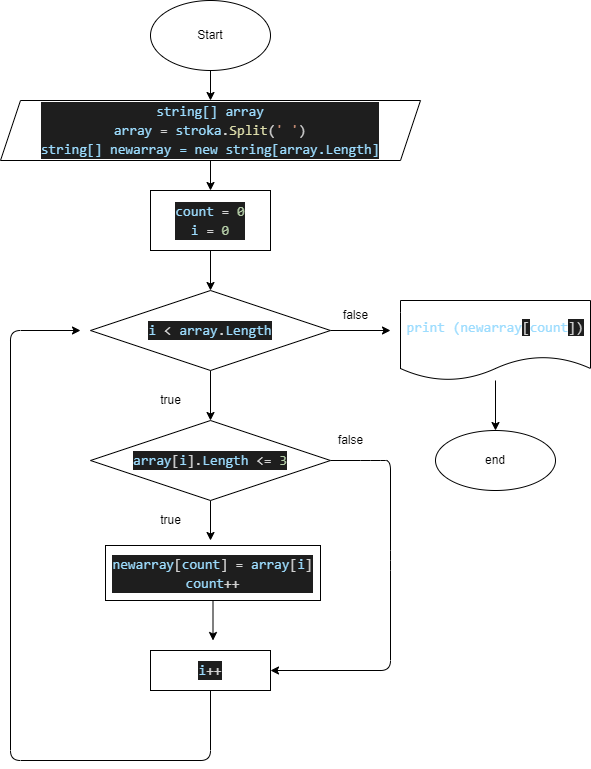

The diagram above was exported from draw.io. Its source (the exported page's mxGraphModel, read from the mxfile embedded in the PNG):
<mxGraphModel dx="1084" dy="513" grid="1" gridSize="10" guides="1" tooltips="1" connect="1" arrows="1" fold="1" page="1" pageScale="1" pageWidth="827" pageHeight="1169" math="0" shadow="0">
  <root>
    <mxCell id="0" />
    <mxCell id="1" parent="0" />
    <mxCell id="11" style="edgeStyle=none;html=1;entryX=0.5;entryY=0;entryDx=0;entryDy=0;" edge="1" parent="1" source="2" target="10">
      <mxGeometry relative="1" as="geometry" />
    </mxCell>
    <mxCell id="2" value="&lt;div style=&quot;background-color: rgb(30, 30, 30); font-family: Consolas, &amp;quot;Courier New&amp;quot;, monospace; font-size: 14px; line-height: 19px;&quot;&gt;&lt;div style=&quot;line-height: 19px;&quot;&gt;&lt;font color=&quot;#9cdcfe&quot;&gt;string[] array&lt;/font&gt;&lt;/div&gt;&lt;div style=&quot;line-height: 19px;&quot;&gt;&lt;div style=&quot;color: rgb(212, 212, 212); line-height: 19px;&quot;&gt;&lt;span style=&quot;color: #9cdcfe;&quot;&gt;array&lt;/span&gt; = &lt;span style=&quot;color: #9cdcfe;&quot;&gt;stroka&lt;/span&gt;.&lt;span style=&quot;color: #dcdcaa;&quot;&gt;Split&lt;/span&gt;(&lt;span style=&quot;color: #ce9178;&quot;&gt;' '&lt;/span&gt;)&lt;/div&gt;&lt;div style=&quot;color: rgb(212, 212, 212); line-height: 19px;&quot;&gt;&lt;span style=&quot;color: rgb(156, 220, 254);&quot;&gt;string[] newarray = new string[array.Length]&lt;/span&gt;&lt;br&gt;&lt;/div&gt;&lt;/div&gt;&lt;/div&gt;" style="shape=parallelogram;perimeter=parallelogramPerimeter;whiteSpace=wrap;html=1;fixedSize=1;" parent="1" vertex="1">
      <mxGeometry x="110" y="140" width="420" height="60" as="geometry" />
    </mxCell>
    <mxCell id="4" style="edgeStyle=none;html=1;entryX=0.5;entryY=0;entryDx=0;entryDy=0;" parent="1" source="3" target="2" edge="1">
      <mxGeometry relative="1" as="geometry" />
    </mxCell>
    <mxCell id="3" value="Start" style="ellipse;whiteSpace=wrap;html=1;" parent="1" vertex="1">
      <mxGeometry x="260" y="40" width="120" height="70" as="geometry" />
    </mxCell>
    <mxCell id="17" style="edgeStyle=none;html=1;" edge="1" parent="1" source="8">
      <mxGeometry relative="1" as="geometry">
        <mxPoint x="320" y="580" as="targetPoint" />
      </mxGeometry>
    </mxCell>
    <mxCell id="22" style="edgeStyle=none;html=1;entryX=1;entryY=0.5;entryDx=0;entryDy=0;exitX=1;exitY=0.5;exitDx=0;exitDy=0;" edge="1" parent="1" source="8" target="14">
      <mxGeometry relative="1" as="geometry">
        <Array as="points">
          <mxPoint x="480" y="500" />
          <mxPoint x="500" y="500" />
          <mxPoint x="500" y="600" />
          <mxPoint x="500" y="710" />
        </Array>
      </mxGeometry>
    </mxCell>
    <mxCell id="8" value="&lt;div style=&quot;color: rgb(212, 212, 212); background-color: rgb(30, 30, 30); font-family: Consolas, &amp;quot;Courier New&amp;quot;, monospace; font-size: 14px; line-height: 19px;&quot;&gt;&lt;div style=&quot;line-height: 19px;&quot;&gt;&lt;span style=&quot;color: #9cdcfe;&quot;&gt;array&lt;/span&gt;[&lt;span style=&quot;color: #9cdcfe;&quot;&gt;i&lt;/span&gt;].&lt;span style=&quot;color: #9cdcfe;&quot;&gt;Length&lt;/span&gt; &amp;lt;= &lt;span style=&quot;color: #b5cea8;&quot;&gt;3&lt;/span&gt;&lt;/div&gt;&lt;/div&gt;" style="rhombus;whiteSpace=wrap;html=1;" parent="1" vertex="1">
      <mxGeometry x="200" y="460" width="240" height="80" as="geometry" />
    </mxCell>
    <mxCell id="15" style="edgeStyle=none;html=1;entryX=0.5;entryY=0;entryDx=0;entryDy=0;" edge="1" parent="1" source="10" target="12">
      <mxGeometry relative="1" as="geometry" />
    </mxCell>
    <mxCell id="10" value="&lt;div style=&quot;color: rgb(212, 212, 212); background-color: rgb(30, 30, 30); font-family: Consolas, &amp;quot;Courier New&amp;quot;, monospace; font-size: 14px; line-height: 19px;&quot;&gt;&lt;span style=&quot;color: #9cdcfe;&quot;&gt;count&lt;/span&gt; = &lt;span style=&quot;color: #b5cea8;&quot;&gt;0&lt;/span&gt;&lt;/div&gt;&lt;div style=&quot;color: rgb(212, 212, 212); background-color: rgb(30, 30, 30); font-family: Consolas, &amp;quot;Courier New&amp;quot;, monospace; font-size: 14px; line-height: 19px;&quot;&gt;&lt;div style=&quot;line-height: 19px;&quot;&gt;&lt;span style=&quot;color: #9cdcfe;&quot;&gt;i&lt;/span&gt; = &lt;span style=&quot;color: #b5cea8;&quot;&gt;0&lt;/span&gt;&lt;/div&gt;&lt;/div&gt;" style="rounded=0;whiteSpace=wrap;html=1;" vertex="1" parent="1">
      <mxGeometry x="260" y="230" width="120" height="60" as="geometry" />
    </mxCell>
    <mxCell id="16" style="edgeStyle=none;html=1;entryX=0.5;entryY=0;entryDx=0;entryDy=0;" edge="1" parent="1" source="12" target="8">
      <mxGeometry relative="1" as="geometry" />
    </mxCell>
    <mxCell id="25" style="edgeStyle=none;html=1;" edge="1" parent="1" source="12">
      <mxGeometry relative="1" as="geometry">
        <mxPoint x="500" y="370" as="targetPoint" />
      </mxGeometry>
    </mxCell>
    <mxCell id="12" value="&lt;div style=&quot;color: rgb(212, 212, 212); background-color: rgb(30, 30, 30); font-family: Consolas, &amp;quot;Courier New&amp;quot;, monospace; font-size: 14px; line-height: 19px;&quot;&gt;&lt;div style=&quot;line-height: 19px;&quot;&gt;&lt;div style=&quot;line-height: 19px;&quot;&gt;&lt;span style=&quot;color: #9cdcfe;&quot;&gt;i&lt;/span&gt; &amp;lt; &lt;span style=&quot;color: #9cdcfe;&quot;&gt;array&lt;/span&gt;.&lt;span style=&quot;color: #9cdcfe;&quot;&gt;Length&lt;/span&gt;&lt;/div&gt;&lt;/div&gt;&lt;/div&gt;" style="rhombus;whiteSpace=wrap;html=1;" vertex="1" parent="1">
      <mxGeometry x="200" y="330" width="240" height="80" as="geometry" />
    </mxCell>
    <mxCell id="18" style="edgeStyle=none;html=1;" edge="1" parent="1" source="13">
      <mxGeometry relative="1" as="geometry">
        <mxPoint x="322.5" y="680" as="targetPoint" />
      </mxGeometry>
    </mxCell>
    <mxCell id="13" value="&lt;div style=&quot;color: rgb(212, 212, 212); background-color: rgb(30, 30, 30); font-family: Consolas, &amp;quot;Courier New&amp;quot;, monospace; font-size: 14px; line-height: 19px;&quot;&gt;&lt;span style=&quot;color: #9cdcfe;&quot;&gt;newarray&lt;/span&gt;[&lt;span style=&quot;color: #9cdcfe;&quot;&gt;count&lt;/span&gt;] = &lt;span style=&quot;color: #9cdcfe;&quot;&gt;array&lt;/span&gt;[&lt;span style=&quot;color: #9cdcfe;&quot;&gt;i&lt;/span&gt;]&lt;/div&gt;&lt;div style=&quot;color: rgb(212, 212, 212); background-color: rgb(30, 30, 30); font-family: Consolas, &amp;quot;Courier New&amp;quot;, monospace; font-size: 14px; line-height: 19px;&quot;&gt;&lt;div style=&quot;line-height: 19px;&quot;&gt;&lt;span style=&quot;color: #9cdcfe;&quot;&gt;count&lt;/span&gt;++&lt;/div&gt;&lt;/div&gt;" style="rounded=0;whiteSpace=wrap;html=1;" vertex="1" parent="1">
      <mxGeometry x="215" y="585" width="215" height="55" as="geometry" />
    </mxCell>
    <mxCell id="21" style="edgeStyle=none;html=1;" edge="1" parent="1" source="14">
      <mxGeometry relative="1" as="geometry">
        <mxPoint x="190" y="370" as="targetPoint" />
        <Array as="points">
          <mxPoint x="320" y="800" />
          <mxPoint x="120" y="800" />
          <mxPoint x="120" y="370" />
        </Array>
      </mxGeometry>
    </mxCell>
    <mxCell id="14" value="&lt;div style=&quot;color: rgb(212, 212, 212); background-color: rgb(30, 30, 30); font-family: Consolas, &amp;quot;Courier New&amp;quot;, monospace; font-size: 14px; line-height: 19px;&quot;&gt;&lt;span style=&quot;color: #9cdcfe;&quot;&gt;i&lt;/span&gt;++&lt;/div&gt;" style="rounded=0;whiteSpace=wrap;html=1;" vertex="1" parent="1">
      <mxGeometry x="260" y="690" width="120" height="40" as="geometry" />
    </mxCell>
    <mxCell id="19" value="true" style="text;html=1;align=center;verticalAlign=middle;resizable=0;points=[];autosize=1;strokeColor=none;fillColor=none;" vertex="1" parent="1">
      <mxGeometry x="260" y="425" width="40" height="30" as="geometry" />
    </mxCell>
    <mxCell id="20" value="true" style="text;html=1;align=center;verticalAlign=middle;resizable=0;points=[];autosize=1;strokeColor=none;fillColor=none;" vertex="1" parent="1">
      <mxGeometry x="260" y="545" width="40" height="30" as="geometry" />
    </mxCell>
    <mxCell id="23" value="false" style="text;html=1;align=center;verticalAlign=middle;resizable=0;points=[];autosize=1;strokeColor=none;fillColor=none;" vertex="1" parent="1">
      <mxGeometry x="435" y="465" width="50" height="30" as="geometry" />
    </mxCell>
    <mxCell id="32" style="edgeStyle=none;html=1;entryX=0.5;entryY=0;entryDx=0;entryDy=0;" edge="1" parent="1" source="24" target="27">
      <mxGeometry relative="1" as="geometry" />
    </mxCell>
    <mxCell id="24" value="&lt;span style=&quot;font-family: Consolas, &amp;quot;Courier New&amp;quot;, monospace; font-size: 14px; color: rgb(156, 220, 254);&quot;&gt;print (newarray&lt;/span&gt;&lt;span style=&quot;color: rgb(212, 212, 212); font-family: Consolas, &amp;quot;Courier New&amp;quot;, monospace; font-size: 14px; background-color: rgb(30, 30, 30);&quot;&gt;[&lt;/span&gt;&lt;span style=&quot;font-family: Consolas, &amp;quot;Courier New&amp;quot;, monospace; font-size: 14px; color: rgb(156, 220, 254);&quot;&gt;count&lt;/span&gt;&lt;span style=&quot;color: rgb(212, 212, 212); font-family: Consolas, &amp;quot;Courier New&amp;quot;, monospace; font-size: 14px; background-color: rgb(30, 30, 30);&quot;&gt;])&lt;/span&gt;" style="shape=document;whiteSpace=wrap;html=1;boundedLbl=1;" vertex="1" parent="1">
      <mxGeometry x="510" y="340" width="190" height="80" as="geometry" />
    </mxCell>
    <mxCell id="26" value="false" style="text;html=1;align=center;verticalAlign=middle;resizable=0;points=[];autosize=1;strokeColor=none;fillColor=none;" vertex="1" parent="1">
      <mxGeometry x="440" y="340" width="50" height="30" as="geometry" />
    </mxCell>
    <mxCell id="27" value="end" style="ellipse;whiteSpace=wrap;html=1;" vertex="1" parent="1">
      <mxGeometry x="545" y="470" width="120" height="60" as="geometry" />
    </mxCell>
  </root>
</mxGraphModel>